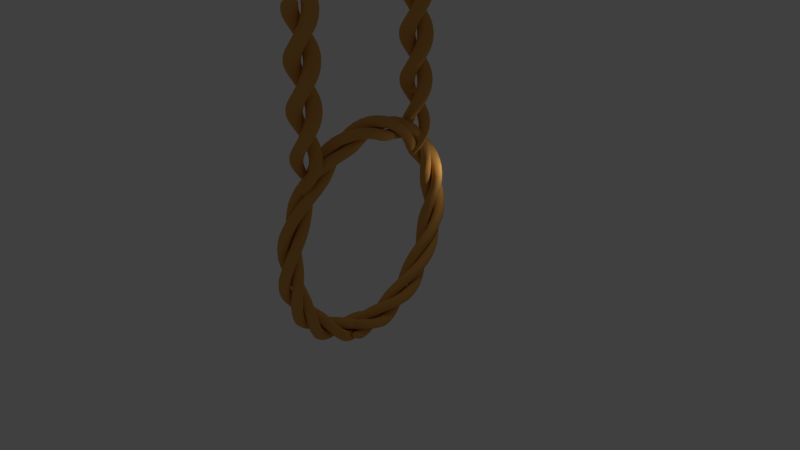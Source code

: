 # Source: newmirror.blend  (saved by Blender 2.69.0; exported with 4.5.12 LTS)
import bpy
from mathutils import Matrix  # noqa: F401  (used for matrix-valued properties, if any)

bpy.ops.wm.read_factory_settings(use_empty=True)
scene = bpy.context.scene
scene.name = 'Scene'

# ---- collections
col_collection_1 = bpy.data.collections.new('Collection 1'); scene.collection.children.link(col_collection_1)

# ---- materials (node trees are filled in below, after node groups)
mat_material_001 = bpy.data.materials.new('Material.001')
mat_material_001.alpha_threshold = 0.0
mat_material_001.use_transparent_shadow = False
mat_material_001.diffuse_color = (0.7095, 0.3525, 0.08519, 1.0)
mat_material_001.specular_color = (0.2668, 0.0, 0.0)
mat_material_001.roughness = 0.5
mat_material_001.specular_intensity = 0.1786
mat_material_001.line_color = (0.0, 0.0, 0.0, 1.0)

# ---- material node trees

# ---- world
world_world = bpy.data.worlds.new('World'); scene.world = world_world
world_world.color = (0.05088, 0.05088, 0.05088)
world_world.use_sun_shadow = False
world_world.sun_shadow_jitter_overblur = 0.0
world_world.cycles.sampling_method = 'MANUAL'
world_world.cycles.sample_map_resolution = 256

# ---- cameras
cam_camera_002 = bpy.data.cameras.new('Camera.002')
cam_camera_002.clip_end = 100.0
cam_camera_002.lens = 35.0
cam_camera_002.sensor_width = 32.0
cam_camera_002.sensor_height = 18.0
cam_camera_002.dof.focus_distance = 0.0
cam_camera_002.dof.aperture_fstop = 128.0

# ---- lights
light_lamp = bpy.data.lights.new('Lamp', 'POINT')
light_lamp.transmission_factor = 0.0
light_lamp.cutoff_distance = 30.0
light_lamp.energy = 100.0
light_lamp.shadow_buffer_clip_start = 1.001
light_lamp.shadow_soft_size = 0.1
light_lamp.shadow_maximum_resolution = 0.006
light_lamp.use_absolute_resolution = True
light_lamp.cycles.use_multiple_importance_sampling = False

# ---- meshes
me_cube_006 = bpy.data.meshes.new('Cube.006')
me_cube_006.from_pydata([(-0.8995, 0.006652, -1.312), (-0.8995, 2.007, -1.312), (1.101, 2.007, -1.312), (1.101, 0.006652, -1.312), (-0.8995, 0.006652, 0.6884), (-0.8995, 2.007, 0.6884), (1.101, 2.007, 0.6884), (1.101, 0.006652, 0.6884), (-0.8995, 0.006652, 0.64), (-0.8995, 2.007, 0.64), (1.101, 2.007, 0.64), (1.101, 0.006652, 0.64), (-1.101, -2.007, -1.323), (-1.101, -0.006652, -1.323), (0.8995, -0.006652, -1.323), (0.8995, -2.007, -1.323), (-1.101, -2.007, 0.6772), (-1.101, -0.006652, 0.6772), (0.8995, -0.006652, 0.6772), (0.8995, -2.007, 0.6772), (-1.101, -2.007, 0.6288), (-1.101, -0.006652, 0.6288), (0.8995, -0.006652, 0.6288), (0.8995, -2.007, 0.6288)], [], [(8, 9, 1, 0), (9, 10, 2, 1), (10, 11, 3, 2), (11, 8, 0, 3), (0, 1, 2, 3), (7, 6, 5, 4), (4, 5, 9, 8), (5, 6, 10, 9), (6, 7, 11, 10), (7, 4, 8, 11), (20, 21, 13, 12), (21, 22, 14, 13), (22, 23, 15, 14), (23, 20, 12, 15), (12, 13, 14, 15), (19, 18, 17, 16), (16, 17, 21, 20), (17, 18, 22, 21), (18, 19, 23, 22), (19, 16, 20, 23)])
me_cube_006.materials.append(mat_material_001)
me_cube_006.use_remesh_preserve_volume = False
me_cube_006.use_remesh_preserve_attributes = False
me_cube_006.use_mirror_vertex_groups = False
me_cube_006.update()
me_cube_004 = bpy.data.meshes.new('Cube.004')
me_cube_004.from_pydata([(-0.8995, 0.006652, -1.312), (-0.8995, 2.007, -1.312), (1.101, 2.007, -1.312), (1.101, 0.006652, -1.312), (-0.8995, 0.006652, 0.6884), (-0.8995, 2.007, 0.6884), (1.101, 2.007, 0.6884), (1.101, 0.006652, 0.6884), (-0.8995, 0.006652, 0.64), (-0.8995, 2.007, 0.64), (1.101, 2.007, 0.64), (1.101, 0.006652, 0.64), (-1.101, -2.007, -1.323), (-1.101, -0.006652, -1.323), (0.8995, -0.006652, -1.323), (0.8995, -2.007, -1.323), (-1.101, -2.007, 0.6772), (-1.101, -0.006652, 0.6772), (0.8995, -0.006652, 0.6772), (0.8995, -2.007, 0.6772), (-1.101, -2.007, 0.6288), (-1.101, -0.006652, 0.6288), (0.8995, -0.006652, 0.6288), (0.8995, -2.007, 0.6288)], [], [(8, 9, 1, 0), (9, 10, 2, 1), (10, 11, 3, 2), (11, 8, 0, 3), (0, 1, 2, 3), (7, 6, 5, 4), (4, 5, 9, 8), (5, 6, 10, 9), (6, 7, 11, 10), (7, 4, 8, 11), (20, 21, 13, 12), (21, 22, 14, 13), (22, 23, 15, 14), (23, 20, 12, 15), (12, 13, 14, 15), (19, 18, 17, 16), (16, 17, 21, 20), (17, 18, 22, 21), (18, 19, 23, 22), (19, 16, 20, 23)])
me_cube_004.materials.append(mat_material_001)
me_cube_004.use_remesh_preserve_volume = False
me_cube_004.use_remesh_preserve_attributes = False
me_cube_004.use_mirror_vertex_groups = False
me_cube_004.update()
me_cube_003 = bpy.data.meshes.new('Cube.003')
me_cube_003.from_pydata([(-2.2, -0.7255, -1.032), (-2.2, 1.274, -1.032), (-0.1999, 1.274, -1.032), (-0.1999, -0.7255, -1.032), (-2.2, -0.7255, 0.9679), (-2.2, 1.274, 0.9679), (-0.1999, 1.274, 0.9679), (-0.1999, -0.7255, 0.9679), (-2.2, -0.7255, -0.8351), (-2.2, 1.274, -0.8351), (-0.1999, 1.274, -0.8351), (-0.1999, -0.7255, -0.8351), (-2.2, -0.7255, 0.9147), (-2.2, 1.274, 0.9147), (-0.1999, 1.274, 0.9147), (-0.1999, -0.7255, 0.9147), (-0.2572, -0.2187, -1.039), (-0.2572, 1.781, -1.039), (1.743, 1.781, -1.039), (1.743, -0.2187, -1.039), (-0.2572, -0.2187, 0.9609), (-0.2572, 1.781, 0.9609), (1.743, 1.781, 0.9609), (1.743, -0.2187, 0.9609), (-0.2572, -0.2187, -0.842), (-0.2572, 1.781, -0.842), (1.743, 1.781, -0.842), (1.743, -0.2187, -0.842), (-0.2572, -0.2187, 0.9077), (-0.2572, 1.781, 0.9077), (1.743, 1.781, 0.9077), (1.743, -0.2187, 0.9077), (-0.5429, -2.056, -1.037), (-0.5429, -0.05579, -1.037), (1.457, -0.05579, -1.037), (1.457, -2.056, -1.037), (-0.5429, -2.056, 0.9633), (-0.5429, -0.05579, 0.9633), (1.457, -0.05579, 0.9633), (1.457, -2.056, 0.9633), (-0.5429, -2.056, -0.8396), (-0.5429, -0.05579, -0.8396), (1.457, -0.05579, -0.8396), (1.457, -2.056, -0.8396), (-0.5429, -2.056, 0.9101), (-0.5429, -0.05579, 0.9101), (1.457, -0.05579, 0.9101), (1.457, -2.056, 0.9101)], [], [(8, 9, 1, 0), (9, 10, 2, 1), (10, 11, 3, 2), (11, 8, 0, 3), (0, 1, 2, 3), (7, 6, 5, 4), (12, 13, 9, 8), (13, 14, 10, 9), (14, 15, 11, 10), (15, 12, 8, 11), (4, 5, 13, 12), (5, 6, 14, 13), (6, 7, 15, 14), (7, 4, 12, 15), (24, 25, 17, 16), (25, 26, 18, 17), (26, 27, 19, 18), (27, 24, 16, 19), (16, 17, 18, 19), (23, 22, 21, 20), (28, 29, 25, 24), (29, 30, 26, 25), (30, 31, 27, 26), (31, 28, 24, 27), (20, 21, 29, 28), (21, 22, 30, 29), (22, 23, 31, 30), (23, 20, 28, 31), (40, 41, 33, 32), (41, 42, 34, 33), (42, 43, 35, 34), (43, 40, 32, 35), (32, 33, 34, 35), (39, 38, 37, 36), (44, 45, 41, 40), (45, 46, 42, 41), (46, 47, 43, 42), (47, 44, 40, 43), (36, 37, 45, 44), (37, 38, 46, 45), (38, 39, 47, 46), (39, 36, 44, 47)])
me_cube_003.polygons.foreach_set('use_smooth', [True] * 42)
me_cube_003.materials.append(mat_material_001)
me_cube_003.use_remesh_preserve_volume = False
me_cube_003.use_remesh_preserve_attributes = False
me_cube_003.use_mirror_vertex_groups = False
me_cube_003.update()

# ---- curves / text
cu_beziercircle = bpy.data.curves.new('BezierCircle', 'CURVE')
cu_beziercircle.dimensions = '3D'
_sp = cu_beziercircle.splines.new('BEZIER'); _sp.bezier_points.add(3)
_sp.bezier_points.foreach_set('co', [-1.0, 0.0, 0.0, 0.0, 1.0, 0.0, 1.0, 0.0, 0.0, 0.0, -1.0, 0.0])
_sp.bezier_points.foreach_set('handle_left', [-1.0, -0.5521, 0.0, -0.5521, 1.0, 0.0, 1.0, 0.5521, 0.0, 0.5521, -1.0, 0.0])
_sp.bezier_points.foreach_set('handle_right', [-1.0, 0.5521, 0.0, 0.5521, 1.0, 0.0, 1.0, -0.5521, 0.0, -0.5521, -1.0, 0.0])
for _p, _l, _r in zip(_sp.bezier_points, ['AUTO', 'AUTO', 'AUTO', 'AUTO'], ['AUTO', 'AUTO', 'AUTO', 'AUTO']): _p.handle_left_type = _l; _p.handle_right_type = _r
_sp.order_u = 0
_sp.order_v = 0
_sp.use_cyclic_u = True
cu_beziercircle.use_path = True
cu_beziercircle.use_path_clamp = True
cu_beziercircle.bevel_resolution = 0
cu_beziercircle.fill_mode = 'HALF'

# ---- objects
ob_camera = bpy.data.objects.new('Camera', cam_camera_002)
ob_cube_001 = bpy.data.objects.new('Cube.001', me_cube_006)
ob_cube = bpy.data.objects.new('Cube', me_cube_004)
ob_beziercircle = bpy.data.objects.new('BezierCircle', cu_beziercircle)
ob_cube_002 = bpy.data.objects.new('Cube.002', me_cube_003)
ob_lamp = bpy.data.objects.new('Lamp', light_lamp)

# ---- transforms, parenting, visibility, modifiers, constraints
ob_camera.location = (12.35, -6.59, -12.71)
ob_camera.lineart.crease_threshold = 0.0
ob_cube_001.location = (0.5578, 6.143, 3.378)
ob_cube_001.rotation_euler = (0.0, -0.0, -1.154)
ob_cube_001.scale = (0.722, 0.722, 8.476)
ob_cube_001.lineart.crease_threshold = 0.0
_m = ob_cube_001.modifiers.new('Subsurf', 'SUBSURF')
_m.uv_smooth = 'PRESERVE_CORNERS'
_m.levels = 6
_m.render_levels = 6
_m.show_only_control_edges = False
_m = ob_cube_001.modifiers.new('SimpleDeform', 'SIMPLE_DEFORM')
_m.deform_axis = 'Z'
_m.factor = 12.57
_m.angle = 12.57
ob_cube.location = (0.2032, -6.506, 3.653)
ob_cube.rotation_euler = (0.0, -0.0, 1.532)
ob_cube.scale = (0.722, 0.722, 8.476)
ob_cube.lineart.crease_threshold = 0.0
_m = ob_cube.modifiers.new('Subsurf', 'SUBSURF')
_m.uv_smooth = 'PRESERVE_CORNERS'
_m.levels = 6
_m.render_levels = 6
_m.show_only_control_edges = False
_m = ob_cube.modifiers.new('SimpleDeform', 'SIMPLE_DEFORM')
_m.deform_axis = 'Z'
_m.factor = 12.57
_m.angle = 12.57
ob_beziercircle.location = (4.214, -0.2838, -11.29)
ob_beziercircle.rotation_euler = (-0.0, -1.579, -0.0)
ob_beziercircle.scale = (-8.686, -8.686, -8.686)
ob_beziercircle.lineart.crease_threshold = 0.0
ob_cube_002.location = (0.4728, 17.08, 2.871)
ob_cube_002.scale = (-0.514, -0.514, -28.92)
ob_cube_002.lineart.crease_threshold = 0.0
_m = ob_cube_002.modifiers.new('Subsurf', 'SUBSURF')
_m.uv_smooth = 'PRESERVE_CORNERS'
_m.levels = 6
_m.render_levels = 6
_m.show_only_control_edges = False
_m = ob_cube_002.modifiers.new('SimpleDeform', 'SIMPLE_DEFORM')
_m.deform_axis = 'Z'
_m.factor = 31.42
_m.angle = 31.42
_m = ob_cube_002.modifiers.new('Curve', 'CURVE')
_m.object = ob_beziercircle
ob_lamp.location = (3.429, 8.302, -8.069)
ob_lamp.rotation_euler = (0.6503, 0.05522, 1.866)
ob_lamp.scale = (1.008, 1.703, 2.069)
ob_lamp.lock_rotations_4d = False
ob_lamp.empty_display_type = 'ARROWS'
ob_lamp.color = (0.0, 0.0, 0.0, 0.0)
ob_lamp.lineart.crease_threshold = 0.0

# ---- collection membership
col_collection_1.objects.link(ob_camera)
col_collection_1.objects.link(ob_cube_001)
col_collection_1.objects.link(ob_cube)
col_collection_1.objects.link(ob_beziercircle)
col_collection_1.objects.link(ob_cube_002)
col_collection_1.objects.link(ob_lamp)

# ---- scene / render settings (as saved in the file)
scene.frame_start = 1; scene.frame_end = 250; scene.frame_set(0)
scene.render.engine = 'BLENDER_EEVEE_NEXT'
scene.render.image_settings.compression = 90
scene.render.resolution_percentage = 50
scene.render.dither_intensity = 0.0
scene.cycles.use_denoising = False
scene.cycles.samples = 10
scene.cycles.sampling_pattern = 'TABULATED_SOBOL'
scene.cycles.light_sampling_threshold = 0.0
scene.cycles.use_adaptive_sampling = False
scene.cycles.use_light_tree = False
scene.cycles.blur_glossy = 0.0
scene.cycles.volume_bounces = 1
scene.cycles.pixel_filter_type = 'GAUSSIAN'
scene.cycles.sample_clamp_indirect = 0.0
scene.view_settings.view_transform = 'Standard'
bpy.context.view_layer.update()

# ---- added for rendering (the .blend has no active camera): camera
cam_auto = bpy.data.cameras.new('AutoCamera')
cam_auto.lens = 50.0
cam_auto.sensor_width = 36.0
cam_auto.clip_end = 1000.0
ob_auto_camera = bpy.data.objects.new('AutoCamera', cam_auto)
scene.collection.objects.link(ob_auto_camera)
ob_auto_camera.location = (54.7008, -60.8683, 30.7497)
ob_auto_camera.rotation_euler = (1.09748, -7.21219e-08, 0.694738)
scene.camera = ob_auto_camera
bpy.context.view_layer.update()
